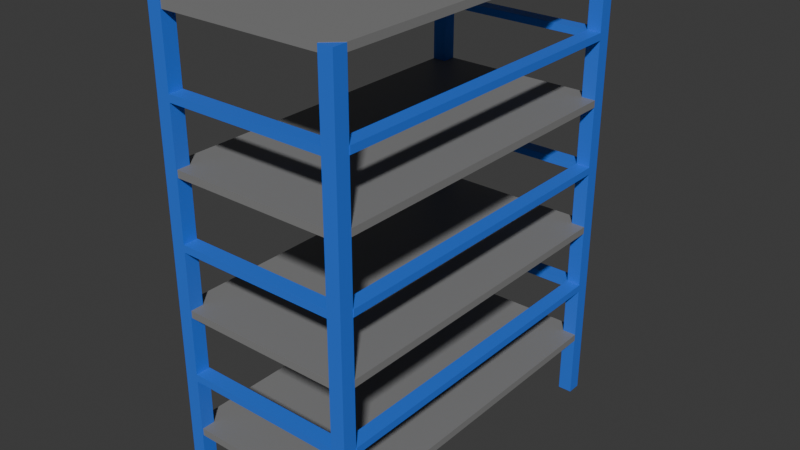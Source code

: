# Source: Shelf.blend  (saved by Blender 4.4.30; exported with 4.5.12 LTS)
import bpy
from mathutils import Matrix  # noqa: F401  (used for matrix-valued properties, if any)

bpy.ops.wm.read_factory_settings(use_empty=True)
scene = bpy.context.scene
scene.name = 'Scene'

# ---- collections
col_collection = bpy.data.collections.new('Collection'); scene.collection.children.link(col_collection)

# ---- materials (node trees are filled in below, after node groups)
mat_material_005 = bpy.data.materials.new('Material.005')
mat_material_001 = bpy.data.materials.new('Material.001')
mat_material_001.alpha_threshold = 0.0
mat_material_001.roughness = 0.5
mat_material_001.line_color = (0.0, 0.0, 0.0, 1.0)

# ---- material node trees
mat_material_005.use_nodes = True; mat_material_005.node_tree.nodes.clear()
_N = mat_material_005.node_tree.nodes; _L = mat_material_005.node_tree.links
n0 = _N.new('ShaderNodeBsdfPrincipled'); n0.name = 'Principled BSDF'; n0.location = (10, 300)
n0.inputs[0].default_value = (0.02519, 0.1683, 0.7991, 1.0)
n1 = _N.new('ShaderNodeOutputMaterial'); n1.name = 'Material Output'; n1.location = (300, 300)
_L.new(n0.outputs[0], n1.inputs[0])
n1.is_active_output = True
mat_material_001.use_nodes = True; mat_material_001.node_tree.nodes.clear()
_N = mat_material_001.node_tree.nodes; _L = mat_material_001.node_tree.links
n0 = _N.new('ShaderNodeOutputMaterial'); n0.name = 'Material Output'; n0.location = (300, 300)
n1 = _N.new('ShaderNodeBsdfPrincipled'); n1.name = 'Principled BSDF'; n1.location = (10, 300)
n1.inputs[0].default_value = (0.2298, 0.2298, 0.2298, 1.0)
n1.inputs[3].default_value = 1.45
_L.new(n1.outputs[0], n0.inputs[0])
n0.is_active_output = True

# ---- world
world_world = bpy.data.worlds.new('World'); scene.world = world_world
world_world.use_nodes = True; world_world.node_tree.nodes.clear()
_N = world_world.node_tree.nodes; _L = world_world.node_tree.links
n0 = _N.new('ShaderNodeOutputWorld'); n0.name = 'World Output'; n0.location = (300, 300)
n1 = _N.new('ShaderNodeBackground'); n1.name = 'Background'; n1.location = (10, 300)
n1.inputs[0].default_value = (0.05088, 0.05088, 0.05088, 1.0)
_L.new(n1.outputs[0], n0.inputs[0])
n0.is_active_output = True
world_world.color = (0.05088, 0.05088, 0.05088)
world_world.sun_shadow_jitter_overblur = 0.0

# ---- meshes
me_cube_003 = bpy.data.meshes.new('Cube.003')
me_cube_003.from_pydata([(1.0, 1.0, 22.15), (1.0, 1.0, -24.13), (1.0, -1.0, 22.15), (1.0, -1.0, -24.13), (-1.0, 1.0, 22.15), (-1.0, 1.0, -24.13), (-1.0, -1.0, 22.15), (-1.0, -1.0, -24.13), (1.0, 1.0, 15.82), (1.0, 1.0, 2.599), (1.0, 1.0, -4.011), (1.0, 1.0, -10.62), (1.0, 1.0, -17.23), (-1.0, -1.0, -17.23), (-1.0, -1.0, -10.62), (-1.0, -1.0, -4.011), (-1.0, -1.0, 2.599), (-1.0, -1.0, 9.209), (-1.0, -1.0, 15.82), (1.0, -1.0, 15.82), (1.0, -1.0, 2.599), (1.0, -1.0, -4.011), (1.0, -1.0, -10.62), (1.0, -1.0, -17.23), (-1.0, 1.0, 15.82), (-1.0, 1.0, 9.209), (-1.0, 1.0, 2.599), (-1.0, 1.0, -4.011), (-1.0, 1.0, -10.62), (-1.0, 1.0, -17.23), (1.0, 1.0, 9.209), (1.0, -1.0, 9.209), (25.9, 50.68, 22.15), (25.9, 50.68, -24.13), (25.9, 48.68, 22.15), (25.9, 48.68, -24.13), (23.9, 50.68, 22.15), (23.9, 50.68, -24.13), (23.9, 48.68, 22.15), (23.9, 48.68, -24.13), (25.9, 50.68, 15.82), (25.9, 50.68, 9.209), (25.9, 50.68, 2.599), (25.9, 50.68, -4.011), (25.9, 50.68, -10.62), (25.9, 50.68, -17.23), (23.9, 48.68, -17.23), (23.9, 48.68, -10.62), (23.9, 48.68, -4.011), (23.9, 48.68, 2.599), (23.9, 48.68, 9.209), (23.9, 48.68, 15.82), (25.9, 48.68, 15.82), (25.9, 48.68, 9.209), (25.9, 48.68, 2.599), (25.9, 48.68, -4.011), (25.9, 48.68, -10.62), (25.9, 48.68, -17.23), (23.9, 50.68, 15.82), (23.9, 50.68, 9.209), (23.9, 50.68, 2.599), (23.9, 50.68, -4.011), (23.9, 50.68, -10.62), (23.9, 50.68, -17.23), (1.0, 50.68, 22.15), (1.0, 50.68, -24.13), (1.0, 48.68, 22.15), (1.0, 48.68, -24.13), (-1.0, 50.68, 22.15), (-1.0, 50.68, -24.13), (-1.0, 48.68, 22.15), (-1.0, 48.68, -24.13), (1.0, 50.68, 15.82), (1.0, 50.68, 9.209), (1.0, 50.68, 2.599), (1.0, 50.68, -4.011), (1.0, 50.68, -10.62), (1.0, 50.68, -17.23), (-1.0, 48.68, -17.23), (-1.0, 48.68, -10.62), (-1.0, 48.68, -4.011), (-1.0, 48.68, 2.599), (-1.0, 48.68, 9.209), (-1.0, 48.68, 15.82), (1.0, 48.68, 15.82), (1.0, 48.68, 9.209), (1.0, 48.68, 2.599), (1.0, 48.68, -4.011), (1.0, 48.68, -10.62), (1.0, 48.68, -17.23), (-1.0, 50.68, 15.82), (-1.0, 50.68, 9.209), (-1.0, 50.68, 2.599), (-1.0, 50.68, -4.011), (-1.0, 50.68, -10.62), (-1.0, 50.68, -17.23), (25.9, 1.0, 22.15), (25.9, 1.0, -24.13), (25.9, -1.0, 22.15), (25.9, -1.0, -24.13), (23.9, 1.0, 22.15), (23.9, 1.0, -24.13), (23.9, -1.0, 22.15), (23.9, -1.0, -24.13), (25.9, 1.0, 15.82), (25.9, 1.0, 9.209), (25.9, 1.0, 2.599), (25.9, 1.0, -17.23), (23.9, -1.0, -17.23), (23.9, -1.0, 2.599), (23.9, -1.0, 9.209), (23.9, -1.0, 15.82), (25.9, -1.0, 15.82), (25.9, -1.0, 9.209), (25.9, -1.0, 2.599), (25.9, -1.0, -17.23), (23.9, 1.0, 15.82), (23.9, 1.0, 9.209), (23.9, 1.0, 2.599), (23.9, 1.0, -17.23), (25.9, 48.68, 15.82), (25.9, 48.68, 15.1), (25.9, 1.0, 15.82), (25.9, 1.0, 15.1), (-1.0, 48.68, 15.82), (-1.0, 48.68, 15.1), (-1.0, 1.0, 15.82), (-1.0, 1.0, 15.1), (1.018, -1.0, 15.82), (23.88, -1.0, 15.82), (23.88, -1.0, 15.1), (1.018, -1.0, 15.1), (23.88, 50.55, 15.82), (1.018, 50.55, 15.82), (1.018, 50.55, 15.1), (23.88, 50.55, 15.1), (25.9, 48.68, 3.436), (25.9, 48.68, 2.72), (25.9, 1.0, 3.436), (25.9, 1.0, 2.72), (-1.0, 48.68, 3.436), (-1.0, 48.68, 2.72), (-1.0, 1.0, 3.436), (-1.0, 1.0, 2.72), (1.018, -1.0, 3.436), (23.88, -1.0, 3.436), (23.88, -1.0, 2.72), (1.018, -1.0, 2.72), (23.88, 50.55, 3.436), (1.018, 50.55, 3.436), (1.018, 50.55, 2.72), (23.88, 50.55, 2.72), (25.9, 48.68, -9.655), (25.9, 48.68, -10.37), (25.9, 1.0, -9.655), (25.9, 1.0, -10.37), (-1.0, 48.68, -9.655), (-1.0, 48.68, -10.37), (-1.0, 1.0, -9.655), (-1.0, 1.0, -10.37), (1.018, -1.0, -9.655), (23.88, -1.0, -9.655), (23.88, -1.0, -10.37), (1.018, -1.0, -10.37), (23.88, 50.55, -9.655), (1.018, 50.55, -9.655), (1.018, 50.55, -10.37), (23.88, 50.55, -10.37), (25.9, 48.68, -23.44), (25.9, 48.68, -24.16), (25.9, 1.0, -23.44), (25.9, 1.0, -24.16), (-1.0, 48.68, -23.44), (-1.0, 48.68, -24.16), (-1.0, 1.0, -23.44), (-1.0, 1.0, -24.16), (1.018, -1.0, -23.44), (23.88, -1.0, -23.44), (23.88, -1.0, -24.16), (1.018, -1.0, -24.16), (23.88, 50.55, -23.44), (1.018, 50.55, -23.44), (1.018, 50.55, -24.16), (23.88, 50.55, -24.16), (1.0, 48.68, 9.925), (1.0, 48.68, 9.209), (1.0, 1.0, 9.925), (1.0, 1.0, 9.209), (-1.073, 48.68, 9.925), (-1.073, 48.68, 9.209), (-1.073, 1.0, 9.925), (-1.073, 1.0, 9.209), (1.0, 48.68, -2.925), (1.0, 48.68, -3.641), (1.0, 1.0, -2.925), (1.0, 1.0, -3.641), (-1.073, 48.68, -2.925), (-1.073, 48.68, -3.641), (-1.073, 1.0, -2.925), (-1.073, 1.0, -3.641), (1.0, 48.68, -16.07), (1.0, 48.68, -16.79), (1.0, 1.0, -16.07), (1.0, 1.0, -16.79), (-1.073, 48.68, -16.07), (-1.073, 48.68, -16.79), (-1.073, 1.0, -16.07), (-1.073, 1.0, -16.79), (1.0, 1.073, 9.925), (1.0, 1.073, 9.209), (23.9, 1.073, 9.925), (23.9, 1.073, 9.209), (1.0, -1.0, 9.925), (1.0, -1.0, 9.209), (23.9, -1.0, 9.925), (23.9, -1.0, 9.209), (1.0, 50.68, 9.925), (1.0, 50.68, 9.209), (23.9, 50.68, 9.925), (23.9, 50.68, 9.209), (1.0, 48.6, 9.925), (1.0, 48.6, 9.209), (23.9, 48.6, 9.925), (23.9, 48.6, 9.209), (1.0, 1.073, -2.925), (1.0, 1.073, -3.641), (23.9, 1.073, -2.925), (23.9, 1.073, -3.641), (1.0, -1.0, -2.925), (1.0, -1.0, -3.641), (23.9, -1.0, -2.925), (23.9, -1.0, -3.641), (1.0, 1.073, -16.07), (1.0, 1.073, -16.79), (23.9, 1.073, -16.07), (23.9, 1.073, -16.79), (1.0, -1.0, -16.07), (1.0, -1.0, -16.79), (23.9, -1.0, -16.07), (23.9, -1.0, -16.79), (1.0, 50.68, -2.925), (1.0, 50.68, -3.641), (23.9, 50.68, -2.925), (23.9, 50.68, -3.641), (1.0, 48.6, -2.925), (1.0, 48.6, -3.641), (23.9, 48.6, -2.925), (23.9, 48.6, -3.641), (1.0, 50.68, -16.07), (1.0, 50.68, -16.79), (23.9, 50.68, -16.07), (23.9, 50.68, -16.79), (1.0, 48.6, -16.07), (1.0, 48.6, -16.79), (23.9, 48.6, -16.07), (23.9, 48.6, -16.79)], [], [(0, 4, 6, 2), (19, 2, 6, 18), (18, 6, 4, 24), (5, 1, 3, 7), (8, 0, 2, 19), (24, 4, 0, 8), (5, 29, 12, 1), (29, 28, 11, 12), (28, 27, 10, 11), (27, 26, 9, 10), (26, 25, 30, 9), (25, 24, 8, 30), (1, 12, 23, 3), (12, 11, 22, 23), (11, 10, 21, 22), (10, 9, 20, 21), (9, 30, 31, 20), (30, 8, 19, 31), (7, 13, 29, 5), (13, 14, 28, 29), (14, 15, 27, 28), (15, 16, 26, 27), (16, 17, 25, 26), (17, 18, 24, 25), (3, 23, 13, 7), (23, 22, 14, 13), (22, 21, 15, 14), (21, 20, 16, 15), (20, 31, 17, 16), (31, 19, 18, 17), (32, 36, 38, 34), (52, 34, 38, 51), (51, 38, 36, 58), (37, 33, 35, 39), (40, 32, 34, 52), (58, 36, 32, 40), (37, 63, 45, 33), (63, 62, 44, 45), (62, 61, 43, 44), (61, 60, 42, 43), (60, 59, 41, 42), (59, 58, 40, 41), (33, 45, 57, 35), (45, 44, 56, 57), (44, 43, 55, 56), (43, 42, 54, 55), (42, 41, 53, 54), (41, 40, 52, 53), (39, 46, 63, 37), (46, 47, 62, 63), (47, 48, 61, 62), (48, 49, 60, 61), (49, 50, 59, 60), (50, 51, 58, 59), (35, 57, 46, 39), (57, 56, 47, 46), (56, 55, 48, 47), (55, 54, 49, 48), (54, 53, 50, 49), (53, 52, 51, 50), (64, 68, 70, 66), (84, 66, 70, 83), (83, 70, 68, 90), (69, 65, 67, 71), (72, 64, 66, 84), (90, 68, 64, 72), (69, 95, 77, 65), (95, 94, 76, 77), (94, 93, 75, 76), (93, 92, 74, 75), (92, 91, 73, 74), (91, 90, 72, 73), (65, 77, 89, 67), (77, 76, 88, 89), (76, 75, 87, 88), (75, 74, 86, 87), (74, 73, 85, 86), (73, 72, 84, 85), (71, 78, 95, 69), (78, 79, 94, 95), (79, 80, 93, 94), (80, 81, 92, 93), (81, 82, 91, 92), (82, 83, 90, 91), (67, 89, 78, 71), (89, 88, 79, 78), (88, 87, 80, 79), (87, 86, 81, 80), (86, 85, 82, 81), (85, 84, 83, 82), (96, 100, 102, 98), (112, 98, 102, 111), (111, 102, 100, 116), (101, 97, 99, 103), (104, 96, 98, 112), (116, 100, 96, 104), (101, 119, 107, 97), (109, 108, 115, 114), (118, 117, 105, 106), (117, 116, 104, 105), (97, 107, 115, 99), (118, 106, 107, 119), (106, 105, 113, 114), (105, 104, 112, 113), (103, 108, 119, 101), (115, 107, 106, 114), (109, 110, 117, 118), (110, 111, 116, 117), (99, 115, 108, 103), (118, 119, 108, 109), (114, 113, 110, 109), (113, 112, 111, 110), (120, 121, 123, 122), (128, 131, 127, 126), (126, 127, 125, 124), (132, 135, 121, 120), (128, 126, 124, 133), (130, 123, 121, 135), (127, 131, 134, 125), (131, 130, 135, 134), (122, 129, 132, 120), (129, 128, 133, 132), (124, 125, 134, 133), (133, 134, 135, 132), (122, 123, 130, 129), (129, 130, 131, 128), (136, 137, 139, 138), (144, 147, 143, 142), (142, 143, 141, 140), (148, 151, 137, 136), (144, 142, 140, 149), (146, 139, 137, 151), (143, 147, 150, 141), (147, 146, 151, 150), (138, 145, 148, 136), (145, 144, 149, 148), (140, 141, 150, 149), (149, 150, 151, 148), (138, 139, 146, 145), (145, 146, 147, 144), (152, 153, 155, 154), (160, 163, 159, 158), (158, 159, 157, 156), (164, 167, 153, 152), (160, 158, 156, 165), (162, 155, 153, 167), (159, 163, 166, 157), (163, 162, 167, 166), (154, 161, 164, 152), (161, 160, 165, 164), (156, 157, 166, 165), (165, 166, 167, 164), (154, 155, 162, 161), (161, 162, 163, 160), (168, 169, 171, 170), (176, 179, 175, 174), (174, 175, 173, 172), (180, 183, 169, 168), (176, 174, 172, 181), (178, 171, 169, 183), (175, 179, 182, 173), (179, 178, 183, 182), (170, 177, 180, 168), (177, 176, 181, 180), (172, 173, 182, 181), (181, 182, 183, 180), (170, 171, 178, 177), (177, 178, 179, 176), (184, 185, 187, 186), (186, 187, 191, 190), (190, 191, 189, 188), (188, 189, 185, 184), (186, 190, 188, 184), (191, 187, 185, 189), (192, 193, 195, 194), (194, 195, 199, 198), (198, 199, 197, 196), (196, 197, 193, 192), (194, 198, 196, 192), (199, 195, 193, 197), (200, 201, 203, 202), (202, 203, 207, 206), (206, 207, 205, 204), (204, 205, 201, 200), (202, 206, 204, 200), (207, 203, 201, 205), (208, 209, 211, 210), (210, 211, 215, 214), (214, 215, 213, 212), (212, 213, 209, 208), (210, 214, 212, 208), (215, 211, 209, 213), (216, 217, 219, 218), (218, 219, 223, 222), (222, 223, 221, 220), (220, 221, 217, 216), (218, 222, 220, 216), (223, 219, 217, 221), (224, 225, 227, 226), (226, 227, 231, 230), (230, 231, 229, 228), (228, 229, 225, 224), (226, 230, 228, 224), (231, 227, 225, 229), (232, 233, 235, 234), (234, 235, 239, 238), (238, 239, 237, 236), (236, 237, 233, 232), (234, 238, 236, 232), (239, 235, 233, 237), (240, 241, 243, 242), (242, 243, 247, 246), (246, 247, 245, 244), (244, 245, 241, 240), (242, 246, 244, 240), (247, 243, 241, 245), (248, 249, 251, 250), (250, 251, 255, 254), (254, 255, 253, 252), (252, 253, 249, 248), (250, 254, 252, 248), (255, 251, 249, 253)])
me_cube_003.polygons.foreach_set('material_index', [0, 0, 0, 0, 0, 0, 0, 0, 0, 0, 0, 0, 0, 0, 0, 0, 0, 0, 0, 0, 0, 0, 0, 0, 0, 0, 0, 0, 0, 0, 0, 0, 0, 0, 0, 0, 0, 0, 0, 0, 0, 0, 0, 0, 0, 0, 0, 0, 0, 0, 0, 0, 0, 0, 0, 0, 0, 0, 0, 0, 0, 0, 0, 0, 0, 0, 0, 0, 0, 0, 0, 0, 0, 0, 0, 0, 0, 0, 0, 0, 0, 0, 0, 0, 0, 0, 0, 0, 0, 0, 0, 0, 0, 0, 0, 0, 0, 0, 0, 0, 0, 0, 0, 0, 0, 0, 0, 0, 0, 0, 0, 0, 1, 1, 1, 1, 1, 1, 1, 1, 1, 1, 1, 1, 1, 1, 1, 1, 1, 1, 1, 1, 1, 1, 1, 1, 1, 1, 1, 1, 1, 1, 1, 1, 1, 1, 1, 1, 1, 1, 1, 1, 1, 1, 1, 1, 1, 1, 1, 1, 1, 1, 1, 1, 1, 1, 1, 1, 0, 0, 0, 0, 0, 0, 0, 0, 0, 0, 0, 0, 0, 0, 0, 0, 0, 0, 0, 0, 0, 0, 0, 0, 0, 0, 0, 0, 0, 0, 0, 0, 0, 0, 0, 0, 0, 0, 0, 0, 0, 0, 0, 0, 0, 0, 0, 0, 0, 0, 0, 0, 0, 0])
_uv = me_cube_003.uv_layers.new(name='UVMap')
_uv.uv.foreach_set('vector', [0.625, 0.5, 0.875, 0.5, 0.875, 0.75, 0.625, 0.75, 0.5908, 0.75, 0.625, 0.75, 0.625, 1.0, 0.5908, 1.0, 0.5908, 0.0, 0.625, 0.0, 0.625, 0.25, 0.5908, 0.25, 0.125, 0.5, 0.375, 0.5, 0.375, 0.75, 0.125, 0.75, 0.5908, 0.5, 0.625, 0.5, 0.625, 0.75, 0.5908, 0.75, 0.5908, 0.25, 0.625, 0.25, 0.625, 0.5, 0.5908, 0.5, 0.375, 0.25, 0.4123, 0.25, 0.4123, 0.5, 0.375, 0.5, 0.4123, 0.25, 0.448, 0.25, 0.448, 0.5, 0.4123, 0.5, 0.448, 0.25, 0.4837, 0.25, 0.4837, 0.5, 0.448, 0.5, 0.4837, 0.25, 0.5194, 0.25, 0.5194, 0.5, 0.4837, 0.5, 0.5194, 0.25, 0.5551, 0.25, 0.5551, 0.5, 0.5194, 0.5, 0.5551, 0.25, 0.5908, 0.25, 0.5908, 0.5, 0.5551, 0.5, 0.375, 0.5, 0.4123, 0.5, 0.4123, 0.75, 0.375, 0.75, 0.4123, 0.5, 0.448, 0.5, 0.448, 0.75, 0.4123, 0.75, 0.448, 0.5, 0.4837, 0.5, 0.4837, 0.75, 0.448, 0.75, 0.4837, 0.5, 0.5194, 0.5, 0.5194, 0.75, 0.4837, 0.75, 0.5194, 0.5, 0.5551, 0.5, 0.5551, 0.75, 0.5194, 0.75, 0.5551, 0.5, 0.5908, 0.5, 0.5908, 0.75, 0.5551, 0.75, 0.375, 0.0, 0.4123, 0.0, 0.4123, 0.25, 0.375, 0.25, 0.4123, 0.0, 0.448, 0.0, 0.448, 0.25, 0.4123, 0.25, 0.448, 0.0, 0.4837, 0.0, 0.4837, 0.25, 0.448, 0.25, 0.4837, 0.0, 0.5194, 0.0, 0.5194, 0.25, 0.4837, 0.25, 0.5194, 0.0, 0.5551, 0.0, 0.5551, 0.25, 0.5194, 0.25, 0.5551, 0.0, 0.5908, 0.0, 0.5908, 0.25, 0.5551, 0.25, 0.375, 0.75, 0.4123, 0.75, 0.4123, 1.0, 0.375, 1.0, 0.4123, 0.75, 0.448, 0.75, 0.448, 1.0, 0.4123, 1.0, 0.448, 0.75, 0.4837, 0.75, 0.4837, 1.0, 0.448, 1.0, 0.4837, 0.75, 0.5194, 0.75, 0.5194, 1.0, 0.4837, 1.0, 0.5194, 0.75, 0.5551, 0.75, 0.5551, 1.0, 0.5194, 1.0, 0.5551, 0.75, 0.5908, 0.75, 0.5908, 1.0, 0.5551, 1.0, 0.625, 0.5, 0.875, 0.5, 0.875, 0.75, 0.625, 0.75, 0.5908, 0.75, 0.625, 0.75, 0.625, 1.0, 0.5908, 1.0, 0.5908, 0.0, 0.625, 0.0, 0.625, 0.25, 0.5908, 0.25, 0.125, 0.5, 0.375, 0.5, 0.375, 0.75, 0.125, 0.75, 0.5908, 0.5, 0.625, 0.5, 0.625, 0.75, 0.5908, 0.75, 0.5908, 0.25, 0.625, 0.25, 0.625, 0.5, 0.5908, 0.5, 0.375, 0.25, 0.4123, 0.25, 0.4123, 0.5, 0.375, 0.5, 0.4123, 0.25, 0.448, 0.25, 0.448, 0.5, 0.4123, 0.5, 0.448, 0.25, 0.4837, 0.25, 0.4837, 0.5, 0.448, 0.5, 0.4837, 0.25, 0.5194, 0.25, 0.5194, 0.5, 0.4837, 0.5, 0.5194, 0.25, 0.5551, 0.25, 0.5551, 0.5, 0.5194, 0.5, 0.5551, 0.25, 0.5908, 0.25, 0.5908, 0.5, 0.5551, 0.5, 0.375, 0.5, 0.4123, 0.5, 0.4123, 0.75, 0.375, 0.75, 0.4123, 0.5, 0.448, 0.5, 0.448, 0.75, 0.4123, 0.75, 0.448, 0.5, 0.4837, 0.5, 0.4837, 0.75, 0.448, 0.75, 0.4837, 0.5, 0.5194, 0.5, 0.5194, 0.75, 0.4837, 0.75, 0.5194, 0.5, 0.5551, 0.5, 0.5551, 0.75, 0.5194, 0.75, 0.5551, 0.5, 0.5908, 0.5, 0.5908, 0.75, 0.5551, 0.75, 0.375, 0.0, 0.4123, 0.0, 0.4123, 0.25, 0.375, 0.25, 0.4123, 0.0, 0.448, 0.0, 0.448, 0.25, 0.4123, 0.25, 0.448, 0.0, 0.4837, 0.0, 0.4837, 0.25, 0.448, 0.25, 0.4837, 0.0, 0.5194, 0.0, 0.5194, 0.25, 0.4837, 0.25, 0.5194, 0.0, 0.5551, 0.0, 0.5551, 0.25, 0.5194, 0.25, 0.5551, 0.0, 0.5908, 0.0, 0.5908, 0.25, 0.5551, 0.25, 0.375, 0.75, 0.4123, 0.75, 0.4123, 1.0, 0.375, 1.0, 0.4123, 0.75, 0.448, 0.75, 0.448, 1.0, 0.4123, 1.0, 0.448, 0.75, 0.4837, 0.75, 0.4837, 1.0, 0.448, 1.0, 0.4837, 0.75, 0.5194, 0.75, 0.5194, 1.0, 0.4837, 1.0, 0.5194, 0.75, 0.5551, 0.75, 0.5551, 1.0, 0.5194, 1.0, 0.5551, 0.75, 0.5908, 0.75, 0.5908, 1.0, 0.5551, 1.0, 0.625, 0.5, 0.875, 0.5, 0.875, 0.75, 0.625, 0.75, 0.5908, 0.75, 0.625, 0.75, 0.625, 1.0, 0.5908, 1.0, 0.5908, 0.0, 0.625, 0.0, 0.625, 0.25, 0.5908, 0.25, 0.125, 0.5, 0.375, 0.5, 0.375, 0.75, 0.125, 0.75, 0.5908, 0.5, 0.625, 0.5, 0.625, 0.75, 0.5908, 0.75, 0.5908, 0.25, 0.625, 0.25, 0.625, 0.5, 0.5908, 0.5, 0.375, 0.25, 0.4123, 0.25, 0.4123, 0.5, 0.375, 0.5, 0.4123, 0.25, 0.448, 0.25, 0.448, 0.5, 0.4123, 0.5, 0.448, 0.25, 0.4837, 0.25, 0.4837, 0.5, 0.448, 0.5, 0.4837, 0.25, 0.5194, 0.25, 0.5194, 0.5, 0.4837, 0.5, 0.5194, 0.25, 0.5551, 0.25, 0.5551, 0.5, 0.5194, 0.5, 0.5551, 0.25, 0.5908, 0.25, 0.5908, 0.5, 0.5551, 0.5, 0.375, 0.5, 0.4123, 0.5, 0.4123, 0.75, 0.375, 0.75, 0.4123, 0.5, 0.448, 0.5, 0.448, 0.75, 0.4123, 0.75, 0.448, 0.5, 0.4837, 0.5, 0.4837, 0.75, 0.448, 0.75, 0.4837, 0.5, 0.5194, 0.5, 0.5194, 0.75, 0.4837, 0.75, 0.5194, 0.5, 0.5551, 0.5, 0.5551, 0.75, 0.5194, 0.75, 0.5551, 0.5, 0.5908, 0.5, 0.5908, 0.75, 0.5551, 0.75, 0.375, 0.0, 0.4123, 0.0, 0.4123, 0.25, 0.375, 0.25, 0.4123, 0.0, 0.448, 0.0, 0.448, 0.25, 0.4123, 0.25, 0.448, 0.0, 0.4837, 0.0, 0.4837, 0.25, 0.448, 0.25, 0.4837, 0.0, 0.5194, 0.0, 0.5194, 0.25, 0.4837, 0.25, 0.5194, 0.0, 0.5551, 0.0, 0.5551, 0.25, 0.5194, 0.25, 0.5551, 0.0, 0.5908, 0.0, 0.5908, 0.25, 0.5551, 0.25, 0.375, 0.75, 0.4123, 0.75, 0.4123, 1.0, 0.375, 1.0, 0.4123, 0.75, 0.448, 0.75, 0.448, 1.0, 0.4123, 1.0, 0.448, 0.75, 0.4837, 0.75, 0.4837, 1.0, 0.448, 1.0, 0.4837, 0.75, 0.5194, 0.75, 0.5194, 1.0, 0.4837, 1.0, 0.5194, 0.75, 0.5551, 0.75, 0.5551, 1.0, 0.5194, 1.0, 0.5551, 0.75, 0.5908, 0.75, 0.5908, 1.0, 0.5551, 1.0, 0.625, 0.5, 0.875, 0.5, 0.875, 0.75, 0.625, 0.75, 0.5908, 0.75, 0.625, 0.75, 0.625, 1.0, 0.5908, 1.0, 0.5908, 0.0, 0.625, 0.0, 0.625, 0.25, 0.5908, 0.25, 0.125, 0.5, 0.375, 0.5, 0.375, 0.75, 0.125, 0.75, 0.5908, 0.5, 0.625, 0.5, 0.625, 0.75, 0.5908, 0.75, 0.5908, 0.25, 0.625, 0.25, 0.625, 0.5, 0.5908, 0.5, 0.375, 0.25, 0.4123, 0.25, 0.4123, 0.5, 0.375, 0.5, 0.5194, 1.0, 0.4123, 1.0, 0.4123, 0.75, 0.5194, 0.75, 0.5194, 0.25, 0.5551, 0.25, 0.5551, 0.5, 0.5194, 0.5, 0.5551, 0.25, 0.5908, 0.25, 0.5908, 0.5, 0.5551, 0.5, 0.375, 0.5, 0.4123, 0.5, 0.4123, 0.75, 0.375, 0.75, 0.5194, 0.25, 0.5194, 0.5, 0.4123, 0.5, 0.4123, 0.25, 0.5194, 0.5, 0.5551, 0.5, 0.5551, 0.75, 0.5194, 0.75, 0.5551, 0.5, 0.5908, 0.5, 0.5908, 0.75, 0.5551, 0.75, 0.375, 0.0, 0.4123, 0.0, 0.4123, 0.25, 0.375, 0.25, 0.4123, 0.75, 0.4123, 0.5, 0.5194, 0.5, 0.5194, 0.75, 0.5194, 0.0, 0.5551, 0.0, 0.5551, 0.25, 0.5194, 0.25, 0.5551, 0.0, 0.5908, 0.0, 0.5908, 0.25, 0.5551, 0.25, 0.375, 0.75, 0.4123, 0.75, 0.4123, 1.0, 0.375, 1.0, 0.5194, 0.25, 0.4123, 0.25, 0.4123, 0.0, 0.5194, 0.0, 0.5194, 0.75, 0.5551, 0.75, 0.5551, 1.0, 0.5194, 1.0, 0.5551, 0.75, 0.5908, 0.75, 0.5908, 1.0, 0.5551, 1.0, 0.375, 0.0, 0.625, 0.0, 0.625, 0.25, 0.375, 0.25, 0.375, 0.4812, 0.625, 0.4812, 0.625, 0.5, 0.375, 0.5, 0.375, 0.5, 0.625, 0.5, 0.625, 0.75, 0.375, 0.75, 0.375, 0.9812, 0.625, 0.9812, 0.625, 1.0, 0.375, 1.0, 0.3562, 0.5, 0.375, 0.5, 0.375, 0.75, 0.3562, 0.75, 0.8562, 0.5, 0.875, 0.5, 0.875, 0.75, 0.8562, 0.75, 0.625, 0.5, 0.6437, 0.5, 0.6438, 0.75, 0.625, 0.75, 0.6437, 0.5, 0.8562, 0.5, 0.8562, 0.75, 0.6438, 0.75, 0.125, 0.5, 0.1437, 0.5, 0.1438, 0.75, 0.125, 0.75, 0.1437, 0.5, 0.3562, 0.5, 0.3562, 0.75, 0.1438, 0.75, 0.375, 0.75, 0.625, 0.75, 0.625, 0.7688, 0.375, 0.7687, 0.375, 0.7687, 0.625, 0.7688, 0.625, 0.9812, 0.375, 0.9812, 0.375, 0.25, 0.625, 0.25, 0.625, 0.2688, 0.375, 0.2687, 0.375, 0.2687, 0.625, 0.2688, 0.625, 0.4812, 0.375, 0.4812, 0.375, 0.0, 0.625, 0.0, 0.625, 0.25, 0.375, 0.25, 0.375, 0.4812, 0.625, 0.4812, 0.625, 0.5, 0.375, 0.5, 0.375, 0.5, 0.625, 0.5, 0.625, 0.75, 0.375, 0.75, 0.375, 0.9812, 0.625, 0.9812, 0.625, 1.0, 0.375, 1.0, 0.3562, 0.5, 0.375, 0.5, 0.375, 0.75, 0.3562, 0.75, 0.8562, 0.5, 0.875, 0.5, 0.875, 0.75, 0.8562, 0.75, 0.625, 0.5, 0.6437, 0.5, 0.6438, 0.75, 0.625, 0.75, 0.6437, 0.5, 0.8562, 0.5, 0.8562, 0.75, 0.6438, 0.75, 0.125, 0.5, 0.1437, 0.5, 0.1438, 0.75, 0.125, 0.75, 0.1437, 0.5, 0.3562, 0.5, 0.3562, 0.75, 0.1438, 0.75, 0.375, 0.75, 0.625, 0.75, 0.625, 0.7688, 0.375, 0.7687, 0.375, 0.7687, 0.625, 0.7688, 0.625, 0.9812, 0.375, 0.9812, 0.375, 0.25, 0.625, 0.25, 0.625, 0.2688, 0.375, 0.2687, 0.375, 0.2687, 0.625, 0.2688, 0.625, 0.4812, 0.375, 0.4812, 0.375, 0.0, 0.625, 0.0, 0.625, 0.25, 0.375, 0.25, 0.375, 0.4812, 0.625, 0.4812, 0.625, 0.5, 0.375, 0.5, 0.375, 0.5, 0.625, 0.5, 0.625, 0.75, 0.375, 0.75, 0.375, 0.9812, 0.625, 0.9812, 0.625, 1.0, 0.375, 1.0, 0.3562, 0.5, 0.375, 0.5, 0.375, 0.75, 0.3562, 0.75, 0.8562, 0.5, 0.875, 0.5, 0.875, 0.75, 0.8562, 0.75, 0.625, 0.5, 0.6437, 0.5, 0.6438, 0.75, 0.625, 0.75, 0.6437, 0.5, 0.8562, 0.5, 0.8562, 0.75, 0.6438, 0.75, 0.125, 0.5, 0.1437, 0.5, 0.1438, 0.75, 0.125, 0.75, 0.1437, 0.5, 0.3562, 0.5, 0.3562, 0.75, 0.1438, 0.75, 0.375, 0.75, 0.625, 0.75, 0.625, 0.7688, 0.375, 0.7687, 0.375, 0.7687, 0.625, 0.7688, 0.625, 0.9812, 0.375, 0.9812, 0.375, 0.25, 0.625, 0.25, 0.625, 0.2688, 0.375, 0.2687, 0.375, 0.2687, 0.625, 0.2688, 0.625, 0.4812, 0.375, 0.4812, 0.375, 0.0, 0.625, 0.0, 0.625, 0.25, 0.375, 0.25, 0.375, 0.4812, 0.625, 0.4812, 0.625, 0.5, 0.375, 0.5, 0.375, 0.5, 0.625, 0.5, 0.625, 0.75, 0.375, 0.75, 0.375, 0.9812, 0.625, 0.9812, 0.625, 1.0, 0.375, 1.0, 0.3562, 0.5, 0.375, 0.5, 0.375, 0.75, 0.3562, 0.75, 0.8562, 0.5, 0.875, 0.5, 0.875, 0.75, 0.8562, 0.75, 0.625, 0.5, 0.6437, 0.5, 0.6438, 0.75, 0.625, 0.75, 0.6437, 0.5, 0.8562, 0.5, 0.8562, 0.75, 0.6438, 0.75, 0.125, 0.5, 0.1437, 0.5, 0.1438, 0.75, 0.125, 0.75, 0.1437, 0.5, 0.3562, 0.5, 0.3562, 0.75, 0.1438, 0.75, 0.375, 0.75, 0.625, 0.75, 0.625, 0.7688, 0.375, 0.7687, 0.375, 0.7687, 0.625, 0.7688, 0.625, 0.9812, 0.375, 0.9812, 0.375, 0.25, 0.625, 0.25, 0.625, 0.2688, 0.375, 0.2687, 0.375, 0.2687, 0.625, 0.2688, 0.625, 0.4812, 0.375, 0.4812, 0.375, 0.0, 0.625, 0.0, 0.625, 0.25, 0.375, 0.25, 0.375, 0.25, 0.625, 0.25, 0.625, 0.5, 0.375, 0.5, 0.375, 0.5, 0.625, 0.5, 0.625, 0.75, 0.375, 0.75, 0.375, 0.75, 0.625, 0.75, 0.625, 1.0, 0.375, 1.0, 0.125, 0.5, 0.375, 0.5, 0.375, 0.75, 0.125, 0.75, 0.625, 0.5, 0.875, 0.5, 0.875, 0.75, 0.625, 0.75, 0.375, 0.0, 0.625, 0.0, 0.625, 0.25, 0.375, 0.25, 0.375, 0.25, 0.625, 0.25, 0.625, 0.5, 0.375, 0.5, 0.375, 0.5, 0.625, 0.5, 0.625, 0.75, 0.375, 0.75, 0.375, 0.75, 0.625, 0.75, 0.625, 1.0, 0.375, 1.0, 0.125, 0.5, 0.375, 0.5, 0.375, 0.75, 0.125, 0.75, 0.625, 0.5, 0.875, 0.5, 0.875, 0.75, 0.625, 0.75, 0.375, 0.0, 0.625, 0.0, 0.625, 0.25, 0.375, 0.25, 0.375, 0.25, 0.625, 0.25, 0.625, 0.5, 0.375, 0.5, 0.375, 0.5, 0.625, 0.5, 0.625, 0.75, 0.375, 0.75, 0.375, 0.75, 0.625, 0.75, 0.625, 1.0, 0.375, 1.0, 0.125, 0.5, 0.375, 0.5, 0.375, 0.75, 0.125, 0.75, 0.625, 0.5, 0.875, 0.5, 0.875, 0.75, 0.625, 0.75, 0.375, 0.0, 0.625, 0.0, 0.625, 0.25, 0.375, 0.25, 0.375, 0.25, 0.625, 0.25, 0.625, 0.5, 0.375, 0.5, 0.375, 0.5, 0.625, 0.5, 0.625, 0.75, 0.375, 0.75, 0.375, 0.75, 0.625, 0.75, 0.625, 1.0, 0.375, 1.0, 0.125, 0.5, 0.375, 0.5, 0.375, 0.75, 0.125, 0.75, 0.625, 0.5, 0.875, 0.5, 0.875, 0.75, 0.625, 0.75, 0.375, 0.0, 0.625, 0.0, 0.625, 0.25, 0.375, 0.25, 0.375, 0.25, 0.625, 0.25, 0.625, 0.5, 0.375, 0.5, 0.375, 0.5, 0.625, 0.5, 0.625, 0.75, 0.375, 0.75, 0.375, 0.75, 0.625, 0.75, 0.625, 1.0, 0.375, 1.0, 0.125, 0.5, 0.375, 0.5, 0.375, 0.75, 0.125, 0.75, 0.625, 0.5, 0.875, 0.5, 0.875, 0.75, 0.625, 0.75, 0.375, 0.0, 0.625, 0.0, 0.625, 0.25, 0.375, 0.25, 0.375, 0.25, 0.625, 0.25, 0.625, 0.5, 0.375, 0.5, 0.375, 0.5, 0.625, 0.5, 0.625, 0.75, 0.375, 0.75, 0.375, 0.75, 0.625, 0.75, 0.625, 1.0, 0.375, 1.0, 0.125, 0.5, 0.375, 0.5, 0.375, 0.75, 0.125, 0.75, 0.625, 0.5, 0.875, 0.5, 0.875, 0.75, 0.625, 0.75, 0.375, 0.0, 0.625, 0.0, 0.625, 0.25, 0.375, 0.25, 0.375, 0.25, 0.625, 0.25, 0.625, 0.5, 0.375, 0.5, 0.375, 0.5, 0.625, 0.5, 0.625, 0.75, 0.375, 0.75, 0.375, 0.75, 0.625, 0.75, 0.625, 1.0, 0.375, 1.0, 0.125, 0.5, 0.375, 0.5, 0.375, 0.75, 0.125, 0.75, 0.625, 0.5, 0.875, 0.5, 0.875, 0.75, 0.625, 0.75, 0.375, 0.0, 0.625, 0.0, 0.625, 0.25, 0.375, 0.25, 0.375, 0.25, 0.625, 0.25, 0.625, 0.5, 0.375, 0.5, 0.375, 0.5, 0.625, 0.5, 0.625, 0.75, 0.375, 0.75, 0.375, 0.75, 0.625, 0.75, 0.625, 1.0, 0.375, 1.0, 0.125, 0.5, 0.375, 0.5, 0.375, 0.75, 0.125, 0.75, 0.625, 0.5, 0.875, 0.5, 0.875, 0.75, 0.625, 0.75, 0.375, 0.0, 0.625, 0.0, 0.625, 0.25, 0.375, 0.25, 0.375, 0.25, 0.625, 0.25, 0.625, 0.5, 0.375, 0.5, 0.375, 0.5, 0.625, 0.5, 0.625, 0.75, 0.375, 0.75, 0.375, 0.75, 0.625, 0.75, 0.625, 1.0, 0.375, 1.0, 0.125, 0.5, 0.375, 0.5, 0.375, 0.75, 0.125, 0.75, 0.625, 0.5, 0.875, 0.5, 0.875, 0.75, 0.625, 0.75])
me_cube_003.materials.append(mat_material_005)
me_cube_003.materials.append(mat_material_001)
me_cube_003.use_mirror_vertex_groups = False
me_cube_003.update()

# ---- objects
ob_shelf = bpy.data.objects.new('Shelf', me_cube_003)

# ---- transforms, parenting, visibility, modifiers, constraints
ob_shelf.location = (4.866, 4.839, 0.1264)
ob_shelf.scale = (-0.1954, -0.1954, -0.2792)
ob_shelf.lock_rotations_4d = False
ob_shelf.empty_display_type = 'ARROWS'
ob_shelf.lineart.crease_threshold = 0.0

# ---- collection membership
col_collection.objects.link(ob_shelf)

# ---- scene / render settings (as saved in the file)
scene.frame_start = 1; scene.frame_end = 250; scene.frame_set(1)
scene.render.engine = 'BLENDER_EEVEE_NEXT'
bpy.context.view_layer.update()

# ---- added for rendering (the .blend has no active camera and no usable light): camera, sun
cam_auto = bpy.data.cameras.new('AutoCamera')
cam_auto.lens = 50.0
cam_auto.sensor_width = 36.0
cam_auto.clip_end = 1000.0
ob_auto_camera = bpy.data.objects.new('AutoCamera', cam_auto)
scene.collection.objects.link(ob_auto_camera)
ob_auto_camera.location = (18.3821, -19.1457, 13.1608)
ob_auto_camera.rotation_euler = (1.09748, -7.21219e-08, 0.694738)
scene.camera = ob_auto_camera
light_auto_sun = bpy.data.lights.new('AutoSun', 'SUN')
light_auto_sun.energy = 3.0
light_auto_sun.angle = 0.0523599
ob_auto_sun = bpy.data.objects.new('AutoSun', light_auto_sun)
scene.collection.objects.link(ob_auto_sun)
ob_auto_sun.rotation_euler = (0.872665, 0.174533, 0.523599)
bpy.context.view_layer.update()
